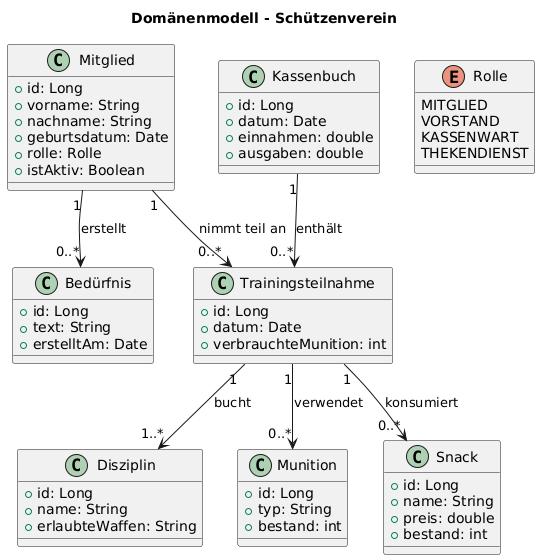

The diagram above was rendered by PlantUML. Its source (embedded in the PNG):
@startuml
title Domänenmodell - Schützenverein

' ========== Klassen ==========
class Mitglied {
  +id: Long
  +vorname: String
  +nachname: String
  +geburtsdatum: Date
  +rolle: Rolle
  +istAktiv: Boolean
}

class Trainingsteilnahme {
  +id: Long
  +datum: Date
  +verbrauchteMunition: int
}

class Disziplin {
  +id: Long
  +name: String
  +erlaubteWaffen: String
}

class Munition {
  +id: Long
  +typ: String
  +bestand: int
}

class Snack {
  +id: Long
  +name: String
  +preis: double
  +bestand: int
}

class Bedürfnis {
  +id: Long
  +text: String
  +erstelltAm: Date
}

class Kassenbuch {
  +id: Long
  +datum: Date
  +einnahmen: double
  +ausgaben: double
}

enum Rolle {
  MITGLIED
  VORSTAND
  KASSENWART
  THEKENDIENST
}

' ========== Beziehungen ==========
Mitglied "1" --> "0..*" Trainingsteilnahme : nimmt teil an
Trainingsteilnahme "1" --> "1..*" Disziplin : bucht
Trainingsteilnahme "1" --> "0..*" Snack : konsumiert
Trainingsteilnahme "1" --> "0..*" Munition : verwendet
Mitglied "1" --> "0..*" Bedürfnis : erstellt
Kassenbuch "1" --> "0..*" Trainingsteilnahme : enthält
@enduml